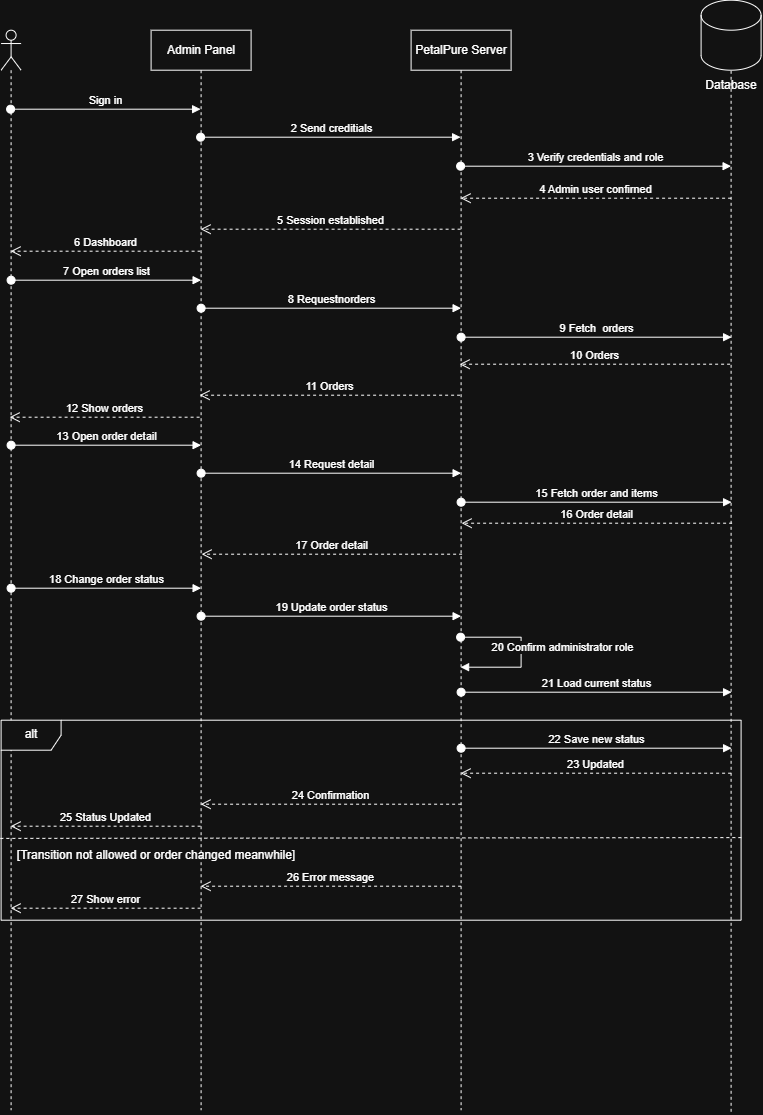

The diagram above was exported from draw.io. Its source (the exported page's mxGraphModel, read from the mxfile embedded in the PNG):
<mxGraphModel dx="1198" dy="719" grid="1" gridSize="10" guides="1" tooltips="1" connect="1" arrows="1" fold="1" page="1" pageScale="1" pageWidth="827" pageHeight="1169" math="0" shadow="0">
  <root>
    <mxCell id="0" />
    <mxCell id="1" parent="0" />
    <mxCell id="td7dsmBX5R-g4ttHu-6k-1" parent="1" style="shape=umlLifeline;perimeter=lifelinePerimeter;whiteSpace=wrap;html=1;container=1;dropTarget=0;collapsible=0;recursiveResize=0;outlineConnect=0;portConstraint=eastwest;newEdgeStyle={&quot;curved&quot;:0,&quot;rounded&quot;:0};participant=umlActor;" value="" vertex="1">
      <mxGeometry height="1080" width="20" x="30" y="40" as="geometry" />
    </mxCell>
    <mxCell id="td7dsmBX5R-g4ttHu-6k-2" parent="1" style="shape=umlLifeline;perimeter=lifelinePerimeter;whiteSpace=wrap;html=1;container=1;dropTarget=0;collapsible=0;recursiveResize=0;outlineConnect=0;portConstraint=eastwest;newEdgeStyle={&quot;curved&quot;:0,&quot;rounded&quot;:0};" value="Admin Panel" vertex="1">
      <mxGeometry height="1080" width="100" x="180" y="40" as="geometry" />
    </mxCell>
    <mxCell id="td7dsmBX5R-g4ttHu-6k-3" parent="1" style="shape=umlLifeline;perimeter=lifelinePerimeter;whiteSpace=wrap;html=1;container=1;dropTarget=0;collapsible=0;recursiveResize=0;outlineConnect=0;portConstraint=eastwest;newEdgeStyle={&quot;curved&quot;:0,&quot;rounded&quot;:0};" value="PetalPure Server" vertex="1">
      <mxGeometry height="1080" width="100" x="440" y="40" as="geometry" />
    </mxCell>
    <mxCell id="td7dsmBX5R-g4ttHu-6k-6" edge="1" parent="1" source="pG7uZxTQBlddRvLG5j_7-2" style="endArrow=none;dashed=1;html=1;rounded=0;entryX=0.5;entryY=1;entryDx=0;entryDy=0;entryPerimeter=0;" target="td7dsmBX5R-g4ttHu-6k-7" value="">
      <mxGeometry height="50" relative="1" width="50" as="geometry">
        <mxPoint x="760" y="1121.5999755859375" as="sourcePoint" />
        <mxPoint x="470" y="260" as="targetPoint" />
      </mxGeometry>
    </mxCell>
    <mxCell id="td7dsmBX5R-g4ttHu-6k-7" parent="1" style="shape=cylinder3;whiteSpace=wrap;html=1;boundedLbl=1;backgroundOutline=1;size=15;" value="" vertex="1">
      <mxGeometry height="70" width="60" x="730" y="10" as="geometry" />
    </mxCell>
    <mxCell id="td7dsmBX5R-g4ttHu-6k-8" edge="1" parent="1" style="html=1;verticalAlign=bottom;startArrow=oval;startFill=1;endArrow=block;startSize=8;curved=0;rounded=0;" value="Sign in">
      <mxGeometry relative="1" width="60" as="geometry">
        <mxPoint x="39.5" y="119" as="sourcePoint" />
        <mxPoint x="229.5" y="119" as="targetPoint" />
      </mxGeometry>
    </mxCell>
    <mxCell id="td7dsmBX5R-g4ttHu-6k-9" edge="1" parent="1" style="html=1;verticalAlign=bottom;startArrow=oval;startFill=1;endArrow=block;startSize=8;curved=0;rounded=0;" value="2 Send creditials">
      <mxGeometry relative="1" width="60" as="geometry">
        <mxPoint x="229.5" y="147" as="sourcePoint" />
        <mxPoint x="489.5" y="147" as="targetPoint" />
      </mxGeometry>
    </mxCell>
    <mxCell id="td7dsmBX5R-g4ttHu-6k-10" edge="1" parent="1" style="html=1;verticalAlign=bottom;startArrow=oval;startFill=1;endArrow=block;startSize=8;curved=0;rounded=0;" value="3 Verify credentials and role">
      <mxGeometry relative="1" width="60" as="geometry">
        <mxPoint x="489.5" y="176" as="sourcePoint" />
        <mxPoint x="760" y="176" as="targetPoint" />
      </mxGeometry>
    </mxCell>
    <mxCell id="td7dsmBX5R-g4ttHu-6k-11" edge="1" parent="1" style="html=1;verticalAlign=bottom;startArrow=oval;startFill=1;endArrow=block;startSize=8;curved=0;rounded=0;" value="7 Open orders list">
      <mxGeometry relative="1" width="60" as="geometry">
        <mxPoint x="40" y="290" as="sourcePoint" />
        <mxPoint x="230" y="290" as="targetPoint" />
      </mxGeometry>
    </mxCell>
    <mxCell id="td7dsmBX5R-g4ttHu-6k-12" edge="1" parent="1" style="html=1;verticalAlign=bottom;startArrow=oval;startFill=1;endArrow=block;startSize=8;curved=0;rounded=0;" value="8 Requestnorders">
      <mxGeometry relative="1" width="60" as="geometry">
        <mxPoint x="230" y="318" as="sourcePoint" />
        <mxPoint x="490" y="318" as="targetPoint" />
      </mxGeometry>
    </mxCell>
    <mxCell id="td7dsmBX5R-g4ttHu-6k-13" edge="1" parent="1" style="html=1;verticalAlign=bottom;startArrow=oval;startFill=1;endArrow=block;startSize=8;curved=0;rounded=0;" value="9 Fetch&amp;nbsp; orders">
      <mxGeometry relative="1" width="60" as="geometry">
        <mxPoint x="490" y="347" as="sourcePoint" />
        <mxPoint x="760.5" y="347" as="targetPoint" />
      </mxGeometry>
    </mxCell>
    <mxCell id="td7dsmBX5R-g4ttHu-6k-14" edge="1" parent="1" style="html=1;verticalAlign=bottom;startArrow=oval;startFill=1;endArrow=block;startSize=8;curved=0;rounded=0;" value="13 Open order detail">
      <mxGeometry relative="1" width="60" as="geometry">
        <mxPoint x="40" y="455" as="sourcePoint" />
        <mxPoint x="230" y="455" as="targetPoint" />
      </mxGeometry>
    </mxCell>
    <mxCell id="td7dsmBX5R-g4ttHu-6k-15" edge="1" parent="1" style="html=1;verticalAlign=bottom;startArrow=oval;startFill=1;endArrow=block;startSize=8;curved=0;rounded=0;" value="14 Request detail">
      <mxGeometry relative="1" width="60" as="geometry">
        <mxPoint x="230" y="483" as="sourcePoint" />
        <mxPoint x="490" y="483" as="targetPoint" />
      </mxGeometry>
    </mxCell>
    <mxCell id="td7dsmBX5R-g4ttHu-6k-16" edge="1" parent="1" style="html=1;verticalAlign=bottom;startArrow=oval;startFill=1;endArrow=block;startSize=8;curved=0;rounded=0;" value="15 Fetch order and items">
      <mxGeometry relative="1" width="60" as="geometry">
        <mxPoint x="490" y="512" as="sourcePoint" />
        <mxPoint x="760.5" y="512" as="targetPoint" />
      </mxGeometry>
    </mxCell>
    <mxCell id="td7dsmBX5R-g4ttHu-6k-17" edge="1" parent="1" style="html=1;verticalAlign=bottom;endArrow=open;dashed=1;endSize=8;curved=0;rounded=0;" value="4 Admin user confirned">
      <mxGeometry relative="1" as="geometry">
        <mxPoint x="760" y="208" as="sourcePoint" />
        <mxPoint x="489.5" y="208" as="targetPoint" />
      </mxGeometry>
    </mxCell>
    <mxCell id="td7dsmBX5R-g4ttHu-6k-18" edge="1" parent="1" source="td7dsmBX5R-g4ttHu-6k-3" style="html=1;verticalAlign=bottom;endArrow=open;dashed=1;endSize=8;curved=0;rounded=0;" value="5 Session established">
      <mxGeometry relative="1" as="geometry">
        <mxPoint x="460" y="239" as="sourcePoint" />
        <mxPoint x="229.5" y="239" as="targetPoint" />
      </mxGeometry>
    </mxCell>
    <mxCell id="td7dsmBX5R-g4ttHu-6k-19" edge="1" parent="1" style="html=1;verticalAlign=bottom;endArrow=open;dashed=1;endSize=8;curved=0;rounded=0;" value="6 Dashboard">
      <mxGeometry relative="1" as="geometry">
        <mxPoint x="229.5" y="261" as="sourcePoint" />
        <mxPoint x="39.5" y="261" as="targetPoint" />
      </mxGeometry>
    </mxCell>
    <mxCell id="td7dsmBX5R-g4ttHu-6k-20" edge="1" parent="1" style="html=1;verticalAlign=bottom;endArrow=open;dashed=1;endSize=8;curved=0;rounded=0;" value="10 Orders">
      <mxGeometry relative="1" as="geometry">
        <mxPoint x="759" y="374" as="sourcePoint" />
        <mxPoint x="488.5" y="374" as="targetPoint" />
      </mxGeometry>
    </mxCell>
    <mxCell id="td7dsmBX5R-g4ttHu-6k-21" edge="1" parent="1" style="html=1;verticalAlign=bottom;endArrow=open;dashed=1;endSize=8;curved=0;rounded=0;" value="11 Orders">
      <mxGeometry relative="1" as="geometry">
        <mxPoint x="489" y="405" as="sourcePoint" />
        <mxPoint x="228.5" y="405" as="targetPoint" />
      </mxGeometry>
    </mxCell>
    <mxCell id="td7dsmBX5R-g4ttHu-6k-22" edge="1" parent="1" style="html=1;verticalAlign=bottom;endArrow=open;dashed=1;endSize=8;curved=0;rounded=0;" value="12 Show orders">
      <mxGeometry relative="1" as="geometry">
        <mxPoint x="228.5" y="427" as="sourcePoint" />
        <mxPoint x="38.5" y="427" as="targetPoint" />
      </mxGeometry>
    </mxCell>
    <mxCell id="td7dsmBX5R-g4ttHu-6k-23" edge="1" parent="1" style="html=1;verticalAlign=bottom;startArrow=oval;startFill=1;endArrow=block;startSize=8;curved=0;rounded=0;" value="18 Change order status">
      <mxGeometry relative="1" width="60" as="geometry">
        <mxPoint x="40" y="598" as="sourcePoint" />
        <mxPoint x="230" y="598" as="targetPoint" />
      </mxGeometry>
    </mxCell>
    <mxCell id="td7dsmBX5R-g4ttHu-6k-24" edge="1" parent="1" style="html=1;verticalAlign=bottom;startArrow=oval;startFill=1;endArrow=block;startSize=8;curved=0;rounded=0;" value="19 Update order status">
      <mxGeometry relative="1" width="60" as="geometry">
        <mxPoint x="230" y="626" as="sourcePoint" />
        <mxPoint x="490" y="626" as="targetPoint" />
      </mxGeometry>
    </mxCell>
    <mxCell id="td7dsmBX5R-g4ttHu-6k-25" edge="1" parent="1" style="html=1;verticalAlign=bottom;startArrow=oval;startFill=1;endArrow=block;startSize=8;curved=0;rounded=0;" value="21 Load current status">
      <mxGeometry relative="1" width="60" as="geometry">
        <mxPoint x="490" y="702" as="sourcePoint" />
        <mxPoint x="760.5" y="702" as="targetPoint" />
      </mxGeometry>
    </mxCell>
    <mxCell id="td7dsmBX5R-g4ttHu-6k-27" edge="1" parent="1" style="html=1;verticalAlign=bottom;endArrow=open;dashed=1;endSize=8;curved=0;rounded=0;" value="17 Order detail">
      <mxGeometry relative="1" as="geometry">
        <mxPoint x="491" y="564" as="sourcePoint" />
        <mxPoint x="230.5" y="564" as="targetPoint" />
      </mxGeometry>
    </mxCell>
    <mxCell id="td7dsmBX5R-g4ttHu-6k-28" edge="1" parent="1" style="html=1;verticalAlign=bottom;endArrow=open;dashed=1;endSize=8;curved=0;rounded=0;" value="16 Order detail">
      <mxGeometry relative="1" as="geometry">
        <mxPoint x="761" y="533" as="sourcePoint" />
        <mxPoint x="490.5" y="533" as="targetPoint" />
      </mxGeometry>
    </mxCell>
    <mxCell id="td7dsmBX5R-g4ttHu-6k-29" edge="1" parent="1" style="html=1;verticalAlign=bottom;startArrow=oval;startFill=1;endArrow=block;startSize=8;rounded=0;edgeStyle=orthogonalEdgeStyle;" value="20 Confirm administrator role">
      <mxGeometry relative="1" width="60" x="-0.1987" y="20" as="geometry">
        <mxPoint x="21" y="20" as="offset" />
        <Array as="points">
          <mxPoint x="550" y="647" />
          <mxPoint x="550" y="677" />
        </Array>
        <mxPoint x="489.5" y="647" as="sourcePoint" />
        <mxPoint x="489.5" y="677" as="targetPoint" />
      </mxGeometry>
    </mxCell>
    <mxCell id="td7dsmBX5R-g4ttHu-6k-30" edge="1" parent="1" style="html=1;verticalAlign=bottom;startArrow=oval;startFill=1;endArrow=block;startSize=8;curved=0;rounded=0;" value="22 Save new status">
      <mxGeometry relative="1" width="60" as="geometry">
        <mxPoint x="490" y="758" as="sourcePoint" />
        <mxPoint x="760.5" y="758" as="targetPoint" />
      </mxGeometry>
    </mxCell>
    <mxCell id="td7dsmBX5R-g4ttHu-6k-31" edge="1" parent="1" style="html=1;verticalAlign=bottom;endArrow=open;dashed=1;endSize=8;curved=0;rounded=0;" value="25 Status Updated">
      <mxGeometry relative="1" as="geometry">
        <mxPoint x="229.5" y="836" as="sourcePoint" />
        <mxPoint x="39.5" y="836" as="targetPoint" />
      </mxGeometry>
    </mxCell>
    <mxCell id="td7dsmBX5R-g4ttHu-6k-32" edge="1" parent="1" style="html=1;verticalAlign=bottom;endArrow=open;dashed=1;endSize=8;curved=0;rounded=0;" value="24 Confirmation">
      <mxGeometry relative="1" as="geometry">
        <mxPoint x="490" y="814" as="sourcePoint" />
        <mxPoint x="229.5" y="814" as="targetPoint" />
      </mxGeometry>
    </mxCell>
    <mxCell id="td7dsmBX5R-g4ttHu-6k-33" edge="1" parent="1" style="html=1;verticalAlign=bottom;endArrow=open;dashed=1;endSize=8;curved=0;rounded=0;" value="23 Updated">
      <mxGeometry relative="1" as="geometry">
        <mxPoint x="760" y="783" as="sourcePoint" />
        <mxPoint x="489.5" y="783" as="targetPoint" />
      </mxGeometry>
    </mxCell>
    <mxCell id="td7dsmBX5R-g4ttHu-6k-34" edge="1" parent="1" style="html=1;verticalAlign=bottom;endArrow=open;dashed=1;endSize=8;curved=0;rounded=0;" value="27 Show error">
      <mxGeometry relative="1" as="geometry">
        <mxPoint x="229.5" y="918" as="sourcePoint" />
        <mxPoint x="39.5" y="918" as="targetPoint" />
      </mxGeometry>
    </mxCell>
    <mxCell id="td7dsmBX5R-g4ttHu-6k-35" edge="1" parent="1" style="html=1;verticalAlign=bottom;endArrow=open;dashed=1;endSize=8;curved=0;rounded=0;" value="26 Error message">
      <mxGeometry relative="1" as="geometry">
        <mxPoint x="490" y="896" as="sourcePoint" />
        <mxPoint x="229.5" y="896" as="targetPoint" />
      </mxGeometry>
    </mxCell>
    <mxCell id="td7dsmBX5R-g4ttHu-6k-36" parent="1" style="shape=umlFrame;whiteSpace=wrap;html=1;pointerEvents=0;" value="alt" vertex="1">
      <mxGeometry height="200" width="740" x="30" y="730" as="geometry" />
    </mxCell>
    <mxCell id="td7dsmBX5R-g4ttHu-6k-37" edge="1" parent="1" style="endArrow=none;dashed=1;html=1;rounded=0;entryX=1.001;entryY=0.617;entryDx=0;entryDy=0;entryPerimeter=0;exitX=-0.001;exitY=0.621;exitDx=0;exitDy=0;exitPerimeter=0;" value="">
      <mxGeometry height="50" relative="1" width="50" as="geometry">
        <mxPoint x="29.25999999999999" y="848.2" as="sourcePoint" />
        <mxPoint x="770.7399999999998" y="847.4000000000001" as="targetPoint" />
      </mxGeometry>
    </mxCell>
    <mxCell id="td7dsmBX5R-g4ttHu-6k-38" parent="1" style="text;html=1;whiteSpace=wrap;strokeColor=none;fillColor=none;align=center;verticalAlign=middle;rounded=0;" value="[Transition not allowed or order changed meanwhile]" vertex="1">
      <mxGeometry height="30" width="310" x="30" y="850" as="geometry" />
    </mxCell>
    <mxCell id="pG7uZxTQBlddRvLG5j_7-3" edge="1" parent="1" style="endArrow=none;dashed=1;html=1;rounded=0;entryX=0.5;entryY=0;entryDx=0;entryDy=0;" target="pG7uZxTQBlddRvLG5j_7-2" value="">
      <mxGeometry height="50" relative="1" width="50" as="geometry">
        <mxPoint x="760" y="1121.5999755859375" as="sourcePoint" />
        <mxPoint x="760" y="120" as="targetPoint" />
      </mxGeometry>
    </mxCell>
    <mxCell id="pG7uZxTQBlddRvLG5j_7-2" parent="1" style="text;html=1;whiteSpace=wrap;strokeColor=none;fillColor=none;align=center;verticalAlign=middle;rounded=0;" value="Database" vertex="1">
      <mxGeometry height="30" width="60" x="730" y="80" as="geometry" />
    </mxCell>
  </root>
</mxGraphModel>